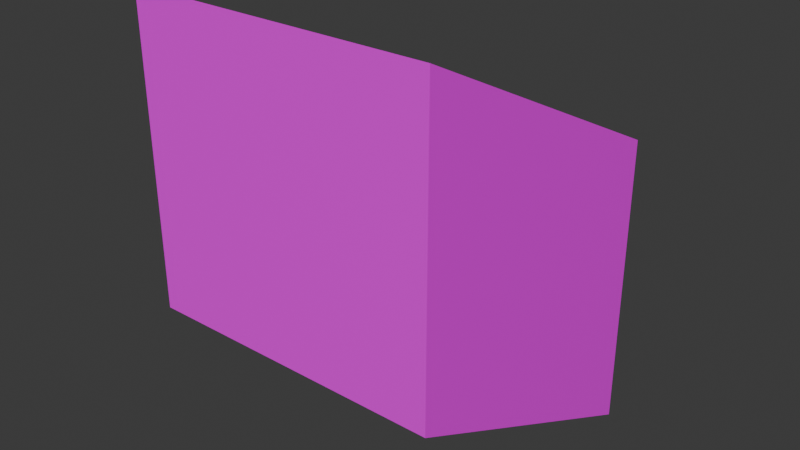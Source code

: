 # Source: mAirDuctDiagonal01.blend  (saved by Blender 4.0.36; exported with 4.5.12 LTS)
import bpy
from mathutils import Matrix  # noqa: F401  (used for matrix-valued properties, if any)

bpy.ops.wm.read_factory_settings(use_empty=True)
scene = bpy.context.scene
scene.name = 'Scene'

# ---- collections
col_airduct01 = bpy.data.collections.new('AirDuct01'); scene.collection.children.link(col_airduct01)

# ---- images (referenced by path relative to the original .blend; pixels are not part of the script)
import os
ASSET_DIR = os.environ.get("B2B_ASSET_DIR", "")  # directory of the original .blend (textures are referenced by path, not embedded)
HERE = os.path.dirname(os.path.abspath(__file__))  # packed textures are extracted next to this script under _unpacked/

def load_image(name, relpath, width, height, colorspace="sRGB"):
    """Load a texture the original file referenced (path relative to the .blend, or extracted next to this script)."""
    p = next((c for c in (os.path.join(HERE, relpath), os.path.join(ASSET_DIR, relpath)) if relpath and os.path.exists(c)), "")
    if p:
        img = bpy.data.images.load(p, check_existing=True)
        img.name = name
    else:  # same state as the original file: an image datablock whose file is absent (Cycles renders it pink)
        img = bpy.data.images.new(name, width, height)
        img.source = "FILE"
        img.filepath = "//" + (relpath or name)
    img.colorspace_settings.name = colorspace
    return img
img_airduct01_a_png_002 = load_image('AirDuct01_a.png.002', 'AirDuct01_a.png', 1024, 1024, 'sRGB')

# ---- materials (node trees are filled in below, after node groups)
mat_airduct01 = bpy.data.materials.new('AirDuct01')
mat_airduct01.use_transparent_shadow = False

# ---- material node trees
mat_airduct01.use_nodes = True; mat_airduct01.node_tree.nodes.clear()
_N = mat_airduct01.node_tree.nodes; _L = mat_airduct01.node_tree.links
n0 = _N.new('ShaderNodeBsdfPrincipled'); n0.name = 'Principled BSDF'; n0.location = (10, 300)
n0.inputs[3].default_value = 1.45
n1 = _N.new('ShaderNodeOutputMaterial'); n1.name = 'Material Output'; n1.location = (300, 300)
n2 = _N.new('ShaderNodeTexImage'); n2.name = 'Image Texture'; n2.location = (-280, 280)
n2.image = img_airduct01_a_png_002
n2.interpolation = 'Closest'
_L.new(n0.outputs[0], n1.inputs[0])
_L.new(n2.outputs[0], n0.inputs[0])
n1.is_active_output = True

# ---- world
world_world = bpy.data.worlds.new('World'); scene.world = world_world
world_world.use_nodes = True; world_world.node_tree.nodes.clear()
_N = world_world.node_tree.nodes; _L = world_world.node_tree.links
n0 = _N.new('ShaderNodeOutputWorld'); n0.name = 'World Output'; n0.location = (300, 300)
n1 = _N.new('ShaderNodeBackground'); n1.name = 'Background'; n1.location = (10, 300)
n1.inputs[0].default_value = (0.05088, 0.05088, 0.05088, 1.0)
_L.new(n1.outputs[0], n0.inputs[0])
n0.is_active_output = True
world_world.color = (0.05088, 0.05088, 0.05088)
world_world.use_sun_shadow = False
world_world.sun_shadow_jitter_overblur = 0.0

# ---- meshes
me_cube_005 = bpy.data.meshes.new('Cube.005')
me_cube_005.from_pydata([(0.0, 0.0, 0.0), (0.0, 0.0, 1.0), (0.0, 1.0, 0.5), (0.0, 1.0, 1.5), (1.0, 0.0, 0.0), (1.0, 0.0, 1.0), (1.0, 1.0, 1.5), (1.0, 1.0, 0.5)], [], [(2, 3, 6, 7), (7, 6, 5, 4), (4, 5, 1, 0), (2, 7, 4, 0), (6, 3, 1, 5), (0, 1, 3, 2)])
_uv = me_cube_005.uv_layers.new(name='UVMap')
_uv.uv.foreach_set('vector', [0.5, 0.1641, 0.5, 0.8359, 0.0, 0.8359, 0.0, 0.1641, 0.5, 0.1641, 0.5, 0.8359, 0.0, 0.8359, 0.0, 0.1641, 0.5, 0.8359, 0.5, 0.1641, 1.0, 0.1641, 1.0, 0.8359, 0.5, 0.8359, 0.5, 0.1641, 1.0, 0.1641, 1.0, 0.8359, 0.5, 0.1641, 0.5, 0.8359, 0.0, 0.8359, 0.0, 0.1641, 1.0, 0.1641, 1.0, 0.8359, 0.5, 0.8359, 0.5, 0.1641])
me_cube_005.materials.append(mat_airduct01)
me_cube_005.update()

# ---- objects
ob_airductdiagonal01 = bpy.data.objects.new('AirDuctDiagonal01', me_cube_005)

# ---- transforms, parenting, visibility, modifiers, constraints
ob_airductdiagonal01.location = (0.0, 0.0, 0.0)
ob_airductdiagonal01.rotation_euler = (0.0, -0.0, 3.142)

# ---- collection membership
col_airduct01.objects.link(ob_airductdiagonal01)

# ---- scene / render settings (as saved in the file)
scene.frame_start = 1; scene.frame_end = 250; scene.frame_set(1)
scene.render.engine = 'BLENDER_EEVEE_NEXT'
scene.cycles.sampling_pattern = 'TABULATED_SOBOL'
bpy.context.view_layer.update()

# ---- added for rendering (the .blend has no active camera and no usable light): camera, sun
cam_auto = bpy.data.cameras.new('AutoCamera')
cam_auto.lens = 50.0
cam_auto.sensor_width = 36.0
cam_auto.clip_end = 1000.0
ob_auto_camera = bpy.data.objects.new('AutoCamera', cam_auto)
scene.collection.objects.link(ob_auto_camera)
ob_auto_camera.location = (1.4074, -2.78888, 2.27592)
ob_auto_camera.rotation_euler = (1.09748, -7.21219e-08, 0.694738)
scene.camera = ob_auto_camera
light_auto_sun = bpy.data.lights.new('AutoSun', 'SUN')
light_auto_sun.energy = 3.0
light_auto_sun.angle = 0.0523599
ob_auto_sun = bpy.data.objects.new('AutoSun', light_auto_sun)
scene.collection.objects.link(ob_auto_sun)
ob_auto_sun.rotation_euler = (0.872665, 0.174533, 0.523599)
bpy.context.view_layer.update()
